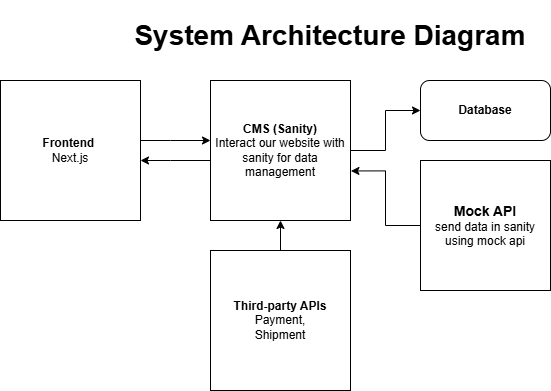

The diagram above was exported from draw.io. Its source (the exported page's mxGraphModel, read from the mxfile embedded in the PNG):
<mxGraphModel dx="1434" dy="738" grid="1" gridSize="10" guides="1" tooltips="1" connect="1" arrows="1" fold="1" page="1" pageScale="1" pageWidth="850" pageHeight="1100" math="0" shadow="0">
  <root>
    <mxCell id="0" />
    <mxCell id="1" parent="0" />
    <mxCell id="lfecu0O8Ho-7w_-2-v8s-1" value="&lt;div&gt;System Architecture Diagram&lt;/div&gt;" style="text;strokeColor=none;align=center;fillColor=none;html=1;verticalAlign=middle;whiteSpace=wrap;rounded=0;fontStyle=1;fontSize=28;" parent="1" vertex="1">
      <mxGeometry x="240" y="30" width="400" height="70" as="geometry" />
    </mxCell>
    <mxCell id="lfecu0O8Ho-7w_-2-v8s-10" value="" style="edgeStyle=orthogonalEdgeStyle;rounded=0;orthogonalLoop=1;jettySize=auto;html=1;" parent="1" source="lfecu0O8Ho-7w_-2-v8s-2" target="lfecu0O8Ho-7w_-2-v8s-6" edge="1">
      <mxGeometry relative="1" as="geometry">
        <Array as="points">
          <mxPoint x="280" y="170" />
          <mxPoint x="280" y="170" />
        </Array>
      </mxGeometry>
    </mxCell>
    <mxCell id="lfecu0O8Ho-7w_-2-v8s-2" value="&lt;b&gt;Frontend&amp;nbsp;&lt;/b&gt;&lt;div&gt;Next.js&lt;/div&gt;" style="whiteSpace=wrap;html=1;aspect=fixed;" parent="1" vertex="1">
      <mxGeometry x="110" y="110" width="140" height="140" as="geometry" />
    </mxCell>
    <mxCell id="lfecu0O8Ho-7w_-2-v8s-11" value="" style="edgeStyle=orthogonalEdgeStyle;rounded=0;orthogonalLoop=1;jettySize=auto;html=1;" parent="1" source="lfecu0O8Ho-7w_-2-v8s-6" target="lfecu0O8Ho-7w_-2-v8s-9" edge="1">
      <mxGeometry relative="1" as="geometry" />
    </mxCell>
    <mxCell id="lfecu0O8Ho-7w_-2-v8s-16" value="" style="edgeStyle=orthogonalEdgeStyle;rounded=0;orthogonalLoop=1;jettySize=auto;html=1;" parent="1" source="lfecu0O8Ho-7w_-2-v8s-6" target="lfecu0O8Ho-7w_-2-v8s-2" edge="1">
      <mxGeometry relative="1" as="geometry">
        <Array as="points">
          <mxPoint x="280" y="190" />
          <mxPoint x="280" y="190" />
        </Array>
      </mxGeometry>
    </mxCell>
    <mxCell id="lfecu0O8Ho-7w_-2-v8s-6" value="&lt;b&gt;CMS (Sanity)&lt;/b&gt;&lt;div&gt;Interact our website with sanity for data management&lt;/div&gt;" style="whiteSpace=wrap;html=1;aspect=fixed;" parent="1" vertex="1">
      <mxGeometry x="320" y="110" width="140" height="140" as="geometry" />
    </mxCell>
    <mxCell id="lfecu0O8Ho-7w_-2-v8s-15" value="" style="edgeStyle=orthogonalEdgeStyle;rounded=0;orthogonalLoop=1;jettySize=auto;html=1;" parent="1" source="lfecu0O8Ho-7w_-2-v8s-7" target="lfecu0O8Ho-7w_-2-v8s-6" edge="1">
      <mxGeometry relative="1" as="geometry" />
    </mxCell>
    <mxCell id="lfecu0O8Ho-7w_-2-v8s-7" value="&lt;b&gt;Third-party APIs&lt;/b&gt;&lt;div&gt;Payment,&lt;/div&gt;&lt;div&gt;Shipment&lt;/div&gt;" style="whiteSpace=wrap;html=1;aspect=fixed;" parent="1" vertex="1">
      <mxGeometry x="320" y="280" width="140" height="140" as="geometry" />
    </mxCell>
    <mxCell id="lfecu0O8Ho-7w_-2-v8s-9" value="&lt;b&gt;Database&lt;/b&gt;" style="rounded=1;whiteSpace=wrap;html=1;" parent="1" vertex="1">
      <mxGeometry x="530" y="110" width="130" height="60" as="geometry" />
    </mxCell>
    <mxCell id="lfecu0O8Ho-7w_-2-v8s-17" value="&lt;b&gt;&lt;font style=&quot;font-size: 14px;&quot;&gt;Mock API&lt;/font&gt;&lt;/b&gt;&lt;div&gt;send data in sanity using mock api&lt;/div&gt;" style="whiteSpace=wrap;html=1;aspect=fixed;" parent="1" vertex="1">
      <mxGeometry x="530" y="190" width="130" height="130" as="geometry" />
    </mxCell>
    <mxCell id="lfecu0O8Ho-7w_-2-v8s-22" style="edgeStyle=orthogonalEdgeStyle;rounded=0;orthogonalLoop=1;jettySize=auto;html=1;exitX=0;exitY=0.5;exitDx=0;exitDy=0;entryX=1.003;entryY=0.646;entryDx=0;entryDy=0;entryPerimeter=0;" parent="1" source="lfecu0O8Ho-7w_-2-v8s-17" target="lfecu0O8Ho-7w_-2-v8s-6" edge="1">
      <mxGeometry relative="1" as="geometry" />
    </mxCell>
  </root>
</mxGraphModel>